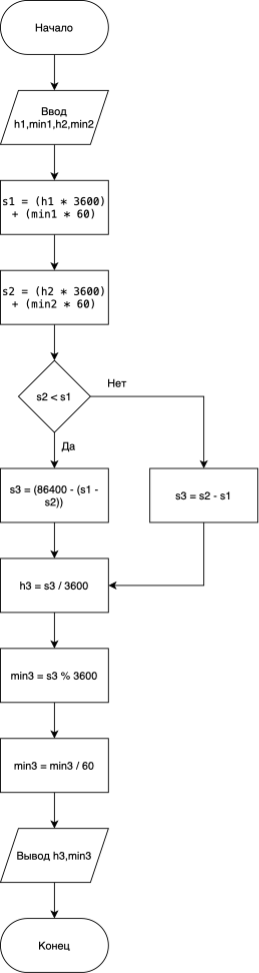

The diagram above was exported from draw.io. Its source (the exported page's mxGraphModel, read from the mxfile embedded in the PNG):
<mxGraphModel dx="946" dy="648" grid="1" gridSize="10" guides="1" tooltips="1" connect="1" arrows="1" fold="1" page="1" pageScale="1" pageWidth="827" pageHeight="1169" math="0" shadow="0">
  <root>
    <mxCell id="0" />
    <mxCell id="1" parent="0" />
    <mxCell id="UIy4gKGBKOGnYpV8gBlb-4" style="edgeStyle=orthogonalEdgeStyle;rounded=0;orthogonalLoop=1;jettySize=auto;html=1;exitX=0.5;exitY=1;exitDx=0;exitDy=0;entryX=0.5;entryY=0;entryDx=0;entryDy=0;" edge="1" parent="1" source="UIy4gKGBKOGnYpV8gBlb-2" target="UIy4gKGBKOGnYpV8gBlb-3">
      <mxGeometry relative="1" as="geometry" />
    </mxCell>
    <mxCell id="UIy4gKGBKOGnYpV8gBlb-2" value="Начало" style="rounded=1;whiteSpace=wrap;html=1;arcSize=50;" vertex="1" parent="1">
      <mxGeometry x="354" y="10" width="120" height="60" as="geometry" />
    </mxCell>
    <mxCell id="UIy4gKGBKOGnYpV8gBlb-7" value="" style="edgeStyle=orthogonalEdgeStyle;rounded=0;orthogonalLoop=1;jettySize=auto;html=1;" edge="1" parent="1" source="UIy4gKGBKOGnYpV8gBlb-3" target="UIy4gKGBKOGnYpV8gBlb-6">
      <mxGeometry relative="1" as="geometry" />
    </mxCell>
    <mxCell id="UIy4gKGBKOGnYpV8gBlb-3" value="Ввод h1,min1,h2,min2" style="shape=parallelogram;perimeter=parallelogramPerimeter;whiteSpace=wrap;html=1;fixedSize=1;" vertex="1" parent="1">
      <mxGeometry x="354" y="110" width="120" height="60" as="geometry" />
    </mxCell>
    <mxCell id="UIy4gKGBKOGnYpV8gBlb-9" style="edgeStyle=orthogonalEdgeStyle;rounded=0;orthogonalLoop=1;jettySize=auto;html=1;exitX=0.5;exitY=1;exitDx=0;exitDy=0;entryX=0.5;entryY=0;entryDx=0;entryDy=0;fontColor=#000000;" edge="1" parent="1" source="UIy4gKGBKOGnYpV8gBlb-6" target="UIy4gKGBKOGnYpV8gBlb-8">
      <mxGeometry relative="1" as="geometry" />
    </mxCell>
    <mxCell id="UIy4gKGBKOGnYpV8gBlb-6" value="&lt;p style=&quot;margin: 0px; font-stretch: normal; line-height: normal; font-family: Menlo;&quot;&gt;s1 = (h1 * 3600) + (min1 * 60)&lt;/p&gt;" style="whiteSpace=wrap;html=1;" vertex="1" parent="1">
      <mxGeometry x="354" y="210" width="120" height="60" as="geometry" />
    </mxCell>
    <mxCell id="UIy4gKGBKOGnYpV8gBlb-12" value="" style="edgeStyle=orthogonalEdgeStyle;rounded=0;orthogonalLoop=1;jettySize=auto;html=1;fontColor=#000000;" edge="1" parent="1" source="UIy4gKGBKOGnYpV8gBlb-8" target="UIy4gKGBKOGnYpV8gBlb-11">
      <mxGeometry relative="1" as="geometry" />
    </mxCell>
    <mxCell id="UIy4gKGBKOGnYpV8gBlb-8" value="&lt;p style=&quot;margin: 0px; font-stretch: normal; line-height: normal; font-family: Menlo;&quot;&gt;s2 = (h2 * 3600) + (min2 * 60)&lt;/p&gt;" style="rounded=0;whiteSpace=wrap;html=1;labelBackgroundColor=none;fontColor=#000000;" vertex="1" parent="1">
      <mxGeometry x="354" y="310" width="120" height="60" as="geometry" />
    </mxCell>
    <mxCell id="UIy4gKGBKOGnYpV8gBlb-14" value="" style="edgeStyle=orthogonalEdgeStyle;rounded=0;orthogonalLoop=1;jettySize=auto;html=1;fontColor=#000000;" edge="1" parent="1" source="UIy4gKGBKOGnYpV8gBlb-11" target="UIy4gKGBKOGnYpV8gBlb-13">
      <mxGeometry relative="1" as="geometry" />
    </mxCell>
    <mxCell id="UIy4gKGBKOGnYpV8gBlb-27" value="" style="edgeStyle=orthogonalEdgeStyle;rounded=0;orthogonalLoop=1;jettySize=auto;html=1;fontColor=#000000;" edge="1" parent="1" source="UIy4gKGBKOGnYpV8gBlb-11" target="UIy4gKGBKOGnYpV8gBlb-26">
      <mxGeometry relative="1" as="geometry" />
    </mxCell>
    <mxCell id="UIy4gKGBKOGnYpV8gBlb-11" value="s2 &amp;lt; s1" style="rhombus;whiteSpace=wrap;html=1;fontColor=#000000;rounded=0;labelBackgroundColor=none;" vertex="1" parent="1">
      <mxGeometry x="374" y="410" width="80" height="80" as="geometry" />
    </mxCell>
    <mxCell id="UIy4gKGBKOGnYpV8gBlb-17" value="" style="edgeStyle=orthogonalEdgeStyle;rounded=0;orthogonalLoop=1;jettySize=auto;html=1;fontColor=#000000;" edge="1" parent="1" source="UIy4gKGBKOGnYpV8gBlb-13" target="UIy4gKGBKOGnYpV8gBlb-16">
      <mxGeometry relative="1" as="geometry" />
    </mxCell>
    <mxCell id="UIy4gKGBKOGnYpV8gBlb-13" value="s3 = (86400 - (s1 - s2))" style="whiteSpace=wrap;html=1;fontColor=#000000;rounded=0;labelBackgroundColor=none;" vertex="1" parent="1">
      <mxGeometry x="354" y="530" width="120" height="60" as="geometry" />
    </mxCell>
    <mxCell id="UIy4gKGBKOGnYpV8gBlb-15" value="Да" style="text;html=1;strokeColor=none;fillColor=none;align=center;verticalAlign=middle;whiteSpace=wrap;rounded=0;labelBackgroundColor=none;fontColor=#000000;" vertex="1" parent="1">
      <mxGeometry x="400" y="490" width="60" height="30" as="geometry" />
    </mxCell>
    <mxCell id="UIy4gKGBKOGnYpV8gBlb-19" value="" style="edgeStyle=orthogonalEdgeStyle;rounded=0;orthogonalLoop=1;jettySize=auto;html=1;fontColor=#000000;" edge="1" parent="1" source="UIy4gKGBKOGnYpV8gBlb-16" target="UIy4gKGBKOGnYpV8gBlb-18">
      <mxGeometry relative="1" as="geometry" />
    </mxCell>
    <mxCell id="UIy4gKGBKOGnYpV8gBlb-16" value="h3 = s3 / 3600" style="whiteSpace=wrap;html=1;fontColor=#000000;rounded=0;labelBackgroundColor=none;" vertex="1" parent="1">
      <mxGeometry x="354" y="630" width="120" height="60" as="geometry" />
    </mxCell>
    <mxCell id="UIy4gKGBKOGnYpV8gBlb-21" value="" style="edgeStyle=orthogonalEdgeStyle;rounded=0;orthogonalLoop=1;jettySize=auto;html=1;fontColor=#000000;" edge="1" parent="1" source="UIy4gKGBKOGnYpV8gBlb-18" target="UIy4gKGBKOGnYpV8gBlb-20">
      <mxGeometry relative="1" as="geometry" />
    </mxCell>
    <mxCell id="UIy4gKGBKOGnYpV8gBlb-18" value="min3 = s3 % 3600" style="whiteSpace=wrap;html=1;fontColor=#000000;rounded=0;labelBackgroundColor=none;" vertex="1" parent="1">
      <mxGeometry x="354" y="730" width="120" height="60" as="geometry" />
    </mxCell>
    <mxCell id="UIy4gKGBKOGnYpV8gBlb-23" style="edgeStyle=orthogonalEdgeStyle;rounded=0;orthogonalLoop=1;jettySize=auto;html=1;exitX=0.5;exitY=1;exitDx=0;exitDy=0;entryX=0.5;entryY=0;entryDx=0;entryDy=0;fontColor=#000000;" edge="1" parent="1" source="UIy4gKGBKOGnYpV8gBlb-20" target="UIy4gKGBKOGnYpV8gBlb-22">
      <mxGeometry relative="1" as="geometry" />
    </mxCell>
    <mxCell id="UIy4gKGBKOGnYpV8gBlb-20" value="min3 = min3 / 60" style="whiteSpace=wrap;html=1;fontColor=#000000;rounded=0;labelBackgroundColor=none;" vertex="1" parent="1">
      <mxGeometry x="354" y="830" width="120" height="60" as="geometry" />
    </mxCell>
    <mxCell id="UIy4gKGBKOGnYpV8gBlb-25" style="edgeStyle=orthogonalEdgeStyle;rounded=0;orthogonalLoop=1;jettySize=auto;html=1;exitX=0.5;exitY=1;exitDx=0;exitDy=0;entryX=0.5;entryY=0;entryDx=0;entryDy=0;fontColor=#000000;" edge="1" parent="1" source="UIy4gKGBKOGnYpV8gBlb-22" target="UIy4gKGBKOGnYpV8gBlb-24">
      <mxGeometry relative="1" as="geometry" />
    </mxCell>
    <mxCell id="UIy4gKGBKOGnYpV8gBlb-22" value="Вывод h3,min3" style="shape=parallelogram;perimeter=parallelogramPerimeter;whiteSpace=wrap;html=1;fixedSize=1;labelBackgroundColor=none;fontColor=#000000;" vertex="1" parent="1">
      <mxGeometry x="354" y="930" width="120" height="60" as="geometry" />
    </mxCell>
    <mxCell id="UIy4gKGBKOGnYpV8gBlb-24" value="Конец" style="rounded=1;whiteSpace=wrap;html=1;labelBackgroundColor=none;fontColor=#000000;arcSize=50;" vertex="1" parent="1">
      <mxGeometry x="354" y="1030" width="120" height="60" as="geometry" />
    </mxCell>
    <mxCell id="UIy4gKGBKOGnYpV8gBlb-29" style="edgeStyle=orthogonalEdgeStyle;rounded=0;orthogonalLoop=1;jettySize=auto;html=1;exitX=0.5;exitY=1;exitDx=0;exitDy=0;entryX=1;entryY=0.5;entryDx=0;entryDy=0;fontColor=#000000;" edge="1" parent="1" source="UIy4gKGBKOGnYpV8gBlb-26" target="UIy4gKGBKOGnYpV8gBlb-16">
      <mxGeometry relative="1" as="geometry" />
    </mxCell>
    <mxCell id="UIy4gKGBKOGnYpV8gBlb-26" value="s3 = s2 - s1" style="whiteSpace=wrap;html=1;fontColor=#000000;rounded=0;labelBackgroundColor=none;" vertex="1" parent="1">
      <mxGeometry x="520" y="530" width="120" height="60" as="geometry" />
    </mxCell>
    <mxCell id="UIy4gKGBKOGnYpV8gBlb-28" value="Нет" style="text;html=1;strokeColor=none;fillColor=none;align=center;verticalAlign=middle;whiteSpace=wrap;rounded=0;labelBackgroundColor=none;fontColor=#000000;" vertex="1" parent="1">
      <mxGeometry x="454" y="420" width="60" height="30" as="geometry" />
    </mxCell>
  </root>
</mxGraphModel>